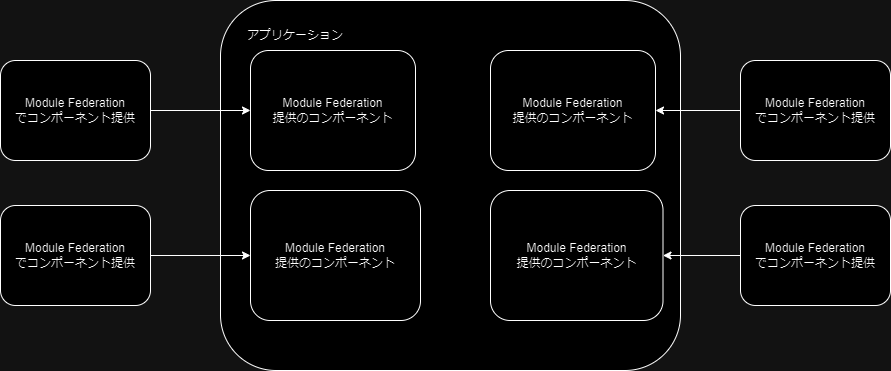

The diagram above was exported from draw.io. Its source (the exported page's mxGraphModel, read from the mxfile embedded in the PNG):
<mxGraphModel dx="1861" dy="412" grid="1" gridSize="10" guides="1" tooltips="1" connect="1" arrows="1" fold="1" page="1" pageScale="1" pageWidth="827" pageHeight="1169" math="0" shadow="0">
  <root>
    <mxCell id="0" />
    <mxCell id="1" parent="0" />
    <mxCell id="TffZqRRR2WqzFQHBrPGD-1" value="" style="rounded=1;whiteSpace=wrap;html=1;" vertex="1" parent="1">
      <mxGeometry x="30" width="460" height="370" as="geometry" />
    </mxCell>
    <mxCell id="TffZqRRR2WqzFQHBrPGD-2" value="アプリケーション" style="text;html=1;align=center;verticalAlign=middle;whiteSpace=wrap;rounded=0;" vertex="1" parent="1">
      <mxGeometry x="30" y="20" width="150" height="30" as="geometry" />
    </mxCell>
    <mxCell id="TffZqRRR2WqzFQHBrPGD-3" value="Module Federation&lt;div&gt;提供のコンポーネント&lt;/div&gt;" style="rounded=1;whiteSpace=wrap;html=1;" vertex="1" parent="1">
      <mxGeometry x="300" y="190" width="172.5" height="130" as="geometry" />
    </mxCell>
    <mxCell id="TffZqRRR2WqzFQHBrPGD-4" value="Module Federation&lt;div&gt;でコンポーネント提供&lt;/div&gt;" style="rounded=1;whiteSpace=wrap;html=1;" vertex="1" parent="1">
      <mxGeometry x="550" y="205" width="150" height="100" as="geometry" />
    </mxCell>
    <mxCell id="TffZqRRR2WqzFQHBrPGD-5" value="" style="endArrow=classic;html=1;rounded=0;exitX=0;exitY=0.5;exitDx=0;exitDy=0;" edge="1" parent="1" source="TffZqRRR2WqzFQHBrPGD-4" target="TffZqRRR2WqzFQHBrPGD-3">
      <mxGeometry width="50" height="50" relative="1" as="geometry">
        <mxPoint x="390" y="210" as="sourcePoint" />
        <mxPoint x="440" y="160" as="targetPoint" />
      </mxGeometry>
    </mxCell>
    <mxCell id="TffZqRRR2WqzFQHBrPGD-7" value="Module Federation&lt;div&gt;提供のコンポーネント&lt;/div&gt;" style="rounded=1;whiteSpace=wrap;html=1;" vertex="1" parent="1">
      <mxGeometry x="300" y="50" width="165" height="120" as="geometry" />
    </mxCell>
    <mxCell id="TffZqRRR2WqzFQHBrPGD-15" value="Module Federation&lt;div&gt;提供のコンポーネント&lt;/div&gt;" style="rounded=1;whiteSpace=wrap;html=1;" vertex="1" parent="1">
      <mxGeometry x="60" y="50" width="165" height="120" as="geometry" />
    </mxCell>
    <mxCell id="TffZqRRR2WqzFQHBrPGD-16" value="Module Federation&lt;div&gt;提供のコンポーネント&lt;/div&gt;" style="rounded=1;whiteSpace=wrap;html=1;" vertex="1" parent="1">
      <mxGeometry x="60" y="190" width="170" height="130" as="geometry" />
    </mxCell>
    <mxCell id="TffZqRRR2WqzFQHBrPGD-19" style="edgeStyle=orthogonalEdgeStyle;rounded=0;orthogonalLoop=1;jettySize=auto;html=1;" edge="1" parent="1" source="TffZqRRR2WqzFQHBrPGD-17" target="TffZqRRR2WqzFQHBrPGD-7">
      <mxGeometry relative="1" as="geometry" />
    </mxCell>
    <mxCell id="TffZqRRR2WqzFQHBrPGD-17" value="Module Federation&lt;div&gt;でコンポーネント提供&lt;/div&gt;" style="rounded=1;whiteSpace=wrap;html=1;" vertex="1" parent="1">
      <mxGeometry x="550" y="60" width="150" height="100" as="geometry" />
    </mxCell>
    <mxCell id="TffZqRRR2WqzFQHBrPGD-21" style="edgeStyle=orthogonalEdgeStyle;rounded=0;orthogonalLoop=1;jettySize=auto;html=1;entryX=0;entryY=0.5;entryDx=0;entryDy=0;" edge="1" parent="1" source="TffZqRRR2WqzFQHBrPGD-20" target="TffZqRRR2WqzFQHBrPGD-15">
      <mxGeometry relative="1" as="geometry" />
    </mxCell>
    <mxCell id="TffZqRRR2WqzFQHBrPGD-20" value="Module Federation&lt;div&gt;でコンポーネント提供&lt;/div&gt;" style="rounded=1;whiteSpace=wrap;html=1;" vertex="1" parent="1">
      <mxGeometry x="-190" y="60" width="150" height="100" as="geometry" />
    </mxCell>
    <mxCell id="TffZqRRR2WqzFQHBrPGD-24" style="edgeStyle=orthogonalEdgeStyle;rounded=0;orthogonalLoop=1;jettySize=auto;html=1;entryX=0;entryY=0.5;entryDx=0;entryDy=0;" edge="1" parent="1" source="TffZqRRR2WqzFQHBrPGD-22" target="TffZqRRR2WqzFQHBrPGD-16">
      <mxGeometry relative="1" as="geometry" />
    </mxCell>
    <mxCell id="TffZqRRR2WqzFQHBrPGD-22" value="Module Federation&lt;div&gt;でコンポーネント提供&lt;/div&gt;" style="rounded=1;whiteSpace=wrap;html=1;" vertex="1" parent="1">
      <mxGeometry x="-190" y="205" width="150" height="100" as="geometry" />
    </mxCell>
  </root>
</mxGraphModel>